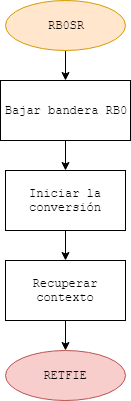

The diagram above was exported from draw.io. Its source (the exported page's mxGraphModel, read from the mxfile embedded in the PNG):
<mxGraphModel dx="1058" dy="808" grid="1" gridSize="10" guides="1" tooltips="1" connect="1" arrows="1" fold="1" page="1" pageScale="1" pageWidth="2336" pageHeight="1654" math="0" shadow="0">
  <root>
    <mxCell id="0" />
    <mxCell id="1" parent="0" />
    <mxCell id="t24LurAA_fGRdKXfZuLG-5" style="edgeStyle=orthogonalEdgeStyle;rounded=0;orthogonalLoop=1;jettySize=auto;html=1;exitX=0.5;exitY=1;exitDx=0;exitDy=0;entryX=0.5;entryY=0;entryDx=0;entryDy=0;fontFamily=Courier New;" parent="1" source="t24LurAA_fGRdKXfZuLG-1" target="t24LurAA_fGRdKXfZuLG-2" edge="1">
      <mxGeometry relative="1" as="geometry" />
    </mxCell>
    <mxCell id="t24LurAA_fGRdKXfZuLG-1" value="RB0SR" style="ellipse;whiteSpace=wrap;html=1;fillColor=#ffe6cc;strokeColor=#d79b00;fontFamily=Courier New;" parent="1" vertex="1">
      <mxGeometry x="460" y="20" width="120" height="50" as="geometry" />
    </mxCell>
    <mxCell id="t24LurAA_fGRdKXfZuLG-6" style="edgeStyle=orthogonalEdgeStyle;rounded=0;orthogonalLoop=1;jettySize=auto;html=1;entryX=0.5;entryY=0;entryDx=0;entryDy=0;fontFamily=Courier New;" parent="1" source="t24LurAA_fGRdKXfZuLG-2" target="t24LurAA_fGRdKXfZuLG-3" edge="1">
      <mxGeometry relative="1" as="geometry" />
    </mxCell>
    <mxCell id="t24LurAA_fGRdKXfZuLG-2" value="Bajar bandera RB0" style="rounded=0;whiteSpace=wrap;html=1;fontFamily=Courier New;" parent="1" vertex="1">
      <mxGeometry x="455" y="100" width="130" height="60" as="geometry" />
    </mxCell>
    <mxCell id="t24LurAA_fGRdKXfZuLG-7" style="edgeStyle=orthogonalEdgeStyle;rounded=0;orthogonalLoop=1;jettySize=auto;html=1;entryX=0.5;entryY=0;entryDx=0;entryDy=0;fontFamily=Courier New;" parent="1" source="t24LurAA_fGRdKXfZuLG-3" target="t24LurAA_fGRdKXfZuLG-4" edge="1">
      <mxGeometry relative="1" as="geometry" />
    </mxCell>
    <mxCell id="t24LurAA_fGRdKXfZuLG-3" value="Iniciar la conversión" style="rounded=0;whiteSpace=wrap;html=1;fontFamily=Courier New;" parent="1" vertex="1">
      <mxGeometry x="460" y="190" width="120" height="60" as="geometry" />
    </mxCell>
    <mxCell id="LrP_XniLqCIq4gsv7wHB-2" style="edgeStyle=orthogonalEdgeStyle;rounded=0;orthogonalLoop=1;jettySize=auto;html=1;entryX=0.5;entryY=0;entryDx=0;entryDy=0;fontFamily=Courier New;" parent="1" source="t24LurAA_fGRdKXfZuLG-4" edge="1">
      <mxGeometry relative="1" as="geometry">
        <mxPoint x="520" y="370" as="targetPoint" />
      </mxGeometry>
    </mxCell>
    <mxCell id="t24LurAA_fGRdKXfZuLG-4" value="Recuperar contexto" style="rounded=0;whiteSpace=wrap;html=1;fontFamily=Courier New;" parent="1" vertex="1">
      <mxGeometry x="460" y="280" width="120" height="60" as="geometry" />
    </mxCell>
    <mxCell id="EgtvDOPM5hVaFW5yo1Nq-1" value="RETFIE" style="ellipse;whiteSpace=wrap;html=1;fillColor=#f8cecc;strokeColor=#b85450;fontFamily=Courier New;" vertex="1" parent="1">
      <mxGeometry x="460" y="370" width="120" height="50" as="geometry" />
    </mxCell>
  </root>
</mxGraphModel>